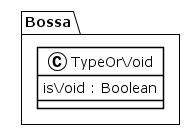

The diagram above was rendered by PlantUML. Its source (embedded in the PNG):
@startuml
!theme plain
package Bossa {
class TypeOrVoid {
	 isVoid : Boolean
}
}
@enduml